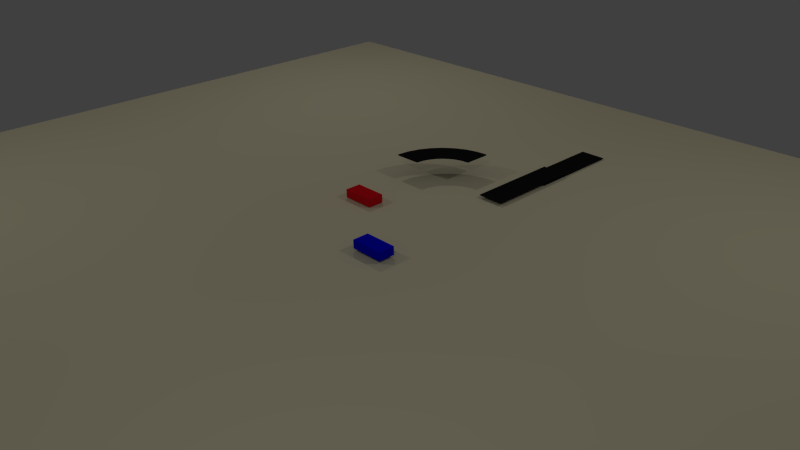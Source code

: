 # Source: SlotCar.blend  (saved by Blender 2.76.0; exported with 4.5.12 LTS)
import bpy
from mathutils import Matrix  # noqa: F401  (used for matrix-valued properties, if any)

bpy.ops.wm.read_factory_settings(use_empty=True)
scene = bpy.context.scene
scene.name = 'Scene'

# ---- collections
col_collection_1 = bpy.data.collections.new('Collection 1'); scene.collection.children.link(col_collection_1)

# ---- materials (node trees are filled in below, after node groups)
mat_track_material = bpy.data.materials.new('Track Material')
mat_track_material.alpha_threshold = 0.0
mat_track_material.use_transparent_shadow = False
mat_track_material.diffuse_color = (0.01109, 0.01109, 0.01109, 1.0)
mat_track_material.roughness = 0.5
mat_bluecar = bpy.data.materials.new('BlueCar')
mat_bluecar.alpha_threshold = 0.0
mat_bluecar.use_transparent_shadow = False
mat_bluecar.diffuse_color = (0.0, 0.001127, 0.8, 1.0)
mat_bluecar.specular_color = (0.006148, 0.01063, 1.0)
mat_bluecar.roughness = 0.5
mat_redcar = bpy.data.materials.new('RedCar')
mat_redcar.alpha_threshold = 0.0
mat_redcar.use_transparent_shadow = False
mat_redcar.diffuse_color = (0.8, 0.007607, 0.0152, 1.0)
mat_redcar.specular_color = (1.0, 0.0, 0.01825)
mat_redcar.roughness = 0.5
mat_material = bpy.data.materials.new('Material')
mat_material.alpha_threshold = 0.0
mat_material.use_transparent_shadow = False
mat_material.diffuse_color = (0.8, 0.7367, 0.5128, 1.0)
mat_material.specular_color = (1.0, 0.7159, 0.578)
mat_material.roughness = 0.5
mat_material.line_color = (0.0, 0.0, 0.0, 1.0)

# ---- material node trees

# ---- world
world_world = bpy.data.worlds.new('World'); scene.world = world_world
world_world.color = (0.05088, 0.05088, 0.05088)
world_world.use_sun_shadow = False
world_world.sun_shadow_jitter_overblur = 0.0
world_world.cycles.sampling_method = 'MANUAL'
world_world.cycles.sample_map_resolution = 256

# ---- cameras
cam_camera = bpy.data.cameras.new('Camera')
cam_camera.clip_end = 100.0
cam_camera.lens = 35.0
cam_camera.sensor_width = 32.0
cam_camera.sensor_height = 18.0
cam_camera.ortho_scale = 7.314
cam_camera.dof.focus_distance = 0.0
cam_camera.dof.aperture_fstop = 128.0

# ---- lights
light_lamp_003 = bpy.data.lights.new('Lamp.003', 'POINT')
light_lamp_003.transmission_factor = 0.0
light_lamp_003.cutoff_distance = 30.0
light_lamp_003.energy = 100.0
light_lamp_003.shadow_buffer_clip_start = 1.001
light_lamp_003.shadow_soft_size = 0.1
light_lamp_003.shadow_maximum_resolution = 0.006
light_lamp_003.use_absolute_resolution = True
light_lamp_003.cycles.use_multiple_importance_sampling = False
light_lamp_002 = bpy.data.lights.new('Lamp.002', 'POINT')
light_lamp_002.transmission_factor = 0.0
light_lamp_002.cutoff_distance = 30.0
light_lamp_002.energy = 100.0
light_lamp_002.shadow_buffer_clip_start = 1.001
light_lamp_002.shadow_soft_size = 0.1
light_lamp_002.shadow_maximum_resolution = 0.006
light_lamp_002.use_absolute_resolution = True
light_lamp_002.cycles.use_multiple_importance_sampling = False
light_lamp_001 = bpy.data.lights.new('Lamp.001', 'POINT')
light_lamp_001.transmission_factor = 0.0
light_lamp_001.cutoff_distance = 30.0
light_lamp_001.energy = 100.0
light_lamp_001.shadow_buffer_clip_start = 1.001
light_lamp_001.shadow_soft_size = 0.1
light_lamp_001.shadow_maximum_resolution = 0.006
light_lamp_001.use_absolute_resolution = True
light_lamp_001.cycles.use_multiple_importance_sampling = False
light_lamp = bpy.data.lights.new('Lamp', 'POINT')
light_lamp.transmission_factor = 0.0
light_lamp.cutoff_distance = 30.0
light_lamp.energy = 100.0
light_lamp.shadow_buffer_clip_start = 1.001
light_lamp.shadow_soft_size = 0.1
light_lamp.shadow_maximum_resolution = 0.006
light_lamp.use_absolute_resolution = True
light_lamp.cycles.use_multiple_importance_sampling = False

# ---- meshes
me_circle_002 = bpy.data.meshes.new('Circle.002')
me_circle_002.from_pydata([(0.0, 1.0, 0.0), (-0.1951, 0.9808, 0.0), (-0.3827, 0.9239, 0.0), (-0.5556, 0.8315, 0.0), (-0.7071, 0.7071, 0.0), (-0.8315, 0.5556, 0.0), (-0.9239, 0.3827, 0.0), (-0.9808, 0.1951, 0.0), (-1.0, 7.55e-08, 0.0), (0.0, 1.769, 0.0), (-0.3452, 1.735, 0.0), (-0.6771, 1.635, 0.0), (-0.9829, 1.471, 0.0), (-1.251, 1.251, 0.0), (-1.471, 0.9829, 0.0), (-1.635, 0.6771, 0.0), (-1.735, 0.3452, 0.0), (-1.769, 1.336e-07, 0.0), (0.0, 1.0, 0.01), (-0.1951, 0.9808, 0.01), (-0.3827, 0.9239, 0.01), (-0.5556, 0.8315, 0.01), (-0.7071, 0.7071, 0.01), (-0.8315, 0.5556, 0.01), (-0.9239, 0.3827, 0.01), (-0.9808, 0.1951, 0.01), (-1.0, 7.55e-08, 0.01), (0.0, 1.769, 0.01), (-0.3452, 1.735, 0.01), (-0.6771, 1.635, 0.01), (-0.9829, 1.471, 0.01), (-1.251, 1.251, 0.01), (-1.471, 0.9829, 0.01), (-1.635, 0.6771, 0.01), (-1.735, 0.3452, 0.01), (-1.769, 1.336e-07, 0.01)], [], [(12, 13, 31, 30), (4, 5, 23, 22), (13, 14, 32, 31), (5, 6, 24, 23), (14, 15, 33, 32), (6, 7, 25, 24), (15, 16, 34, 33), (7, 8, 26, 25), (0, 1, 19, 18), (16, 17, 35, 34), (9, 10, 28, 27), (1, 2, 20, 19), (9, 0, 18, 27), (10, 11, 29, 28), (2, 3, 21, 20), (17, 8, 26, 35), (11, 12, 30, 29), (3, 4, 22, 21), (18, 19, 20, 21, 22, 23, 24, 25, 26, 35, 34, 33, 32, 31, 30, 29, 28, 27), (0, 9, 10, 11, 12, 13, 14, 15, 16, 17, 8, 7, 6, 5, 4, 3, 2, 1)])
me_circle_002.materials.append(mat_track_material)
me_circle_002.use_remesh_preserve_volume = False
me_circle_002.use_remesh_preserve_attributes = False
me_circle_002.use_mirror_vertex_groups = False
me_circle_002.update()
me_cube_007 = bpy.data.meshes.new('Cube.007')
me_cube_007.from_pydata([(-1.0, -1.0, -1.0), (-1.0, -1.0, 1.0), (-1.0, 1.0, -1.0), (-1.0, 1.0, 1.0), (1.0, -1.0, -1.0), (1.0, -1.0, 1.0), (1.0, 1.0, -1.0), (1.0, 1.0, 1.0)], [], [(1, 3, 2, 0), (3, 7, 6, 2), (7, 5, 4, 6), (5, 1, 0, 4), (0, 2, 6, 4), (5, 7, 3, 1)])
me_cube_007.materials.append(mat_track_material)
me_cube_007.use_remesh_preserve_volume = False
me_cube_007.use_remesh_preserve_attributes = False
me_cube_007.use_mirror_vertex_groups = False
me_cube_007.update()
me_cube_006 = bpy.data.meshes.new('Cube.006')
me_cube_006.from_pydata([(-1.0, -1.0, -1.0), (-1.0, -1.0, 1.0), (-1.0, 1.0, -1.0), (-1.0, 1.0, 1.0), (1.0, -1.0, -1.0), (1.0, -1.0, 1.0), (1.0, 1.0, -1.0), (1.0, 1.0, 1.0)], [], [(1, 3, 2, 0), (3, 7, 6, 2), (7, 5, 4, 6), (5, 1, 0, 4), (0, 2, 6, 4), (5, 7, 3, 1)])
me_cube_006.materials.append(mat_track_material)
me_cube_006.use_remesh_preserve_volume = False
me_cube_006.use_remesh_preserve_attributes = False
me_cube_006.use_mirror_vertex_groups = False
me_cube_006.update()
me_cube_002 = bpy.data.meshes.new('Cube.002')
me_cube_002.from_pydata([(-1.0, -1.0, -1.0), (-1.0, -1.0, 1.0), (-1.0, 1.0, -1.0), (-1.0, 1.0, 1.0), (1.0, -1.0, -1.0), (1.0, -1.0, 1.0), (1.0, 1.0, -1.0), (1.0, 1.0, 1.0)], [], [(1, 3, 2, 0), (3, 7, 6, 2), (7, 5, 4, 6), (5, 1, 0, 4), (0, 2, 6, 4), (5, 7, 3, 1)])
me_cube_002.materials.append(mat_bluecar)
me_cube_002.use_remesh_preserve_volume = False
me_cube_002.use_remesh_preserve_attributes = False
me_cube_002.use_mirror_vertex_groups = False
me_cube_002.update()
me_cube_001 = bpy.data.meshes.new('Cube.001')
me_cube_001.from_pydata([(-1.0, -1.0, -1.0), (-1.0, -1.0, 1.0), (-1.0, 1.0, -1.0), (-1.0, 1.0, 1.0), (1.0, -1.0, -1.0), (1.0, -1.0, 1.0), (1.0, 1.0, -1.0), (1.0, 1.0, 1.0)], [], [(1, 3, 2, 0), (3, 7, 6, 2), (7, 5, 4, 6), (5, 1, 0, 4), (0, 2, 6, 4), (5, 7, 3, 1)])
me_cube_001.materials.append(mat_redcar)
me_cube_001.use_remesh_preserve_volume = False
me_cube_001.use_remesh_preserve_attributes = False
me_cube_001.use_mirror_vertex_groups = False
me_cube_001.update()
me_cube = bpy.data.meshes.new('Cube')
me_cube.from_pydata([(7.0, 7.0, -0.1), (7.0, -7.0, -0.1), (-8.0, -7.0, -0.1), (-8.0, 7.0, -0.1), (7.0, 7.0, 0.0), (7.0, -7.0, 0.0), (-8.0, -7.0, 0.0), (-8.0, 7.0, 0.0)], [], [(0, 1, 2, 3), (4, 7, 6, 5), (0, 4, 5, 1), (1, 5, 6, 2), (2, 6, 7, 3), (4, 0, 3, 7)])
me_cube.materials.append(mat_material)
me_cube.use_remesh_preserve_volume = False
me_cube.use_remesh_preserve_attributes = False
me_cube.use_mirror_vertex_groups = False
me_cube.update()

# ---- objects
ob_lamp_003 = bpy.data.objects.new('Lamp.003', light_lamp_003)
ob_lamp_002 = bpy.data.objects.new('Lamp.002', light_lamp_002)
ob_lamp_001 = bpy.data.objects.new('Lamp.001', light_lamp_001)
ob_curve1 = bpy.data.objects.new('Curve1', me_circle_002)
ob_track2 = bpy.data.objects.new('Track2', me_cube_007)
ob_track1 = bpy.data.objects.new('Track1', me_cube_006)
ob_car2 = bpy.data.objects.new('Car2', me_cube_002)
ob_car1 = bpy.data.objects.new('Car1', me_cube_001)
ob_floor = bpy.data.objects.new('Floor', me_cube)
ob_lamp = bpy.data.objects.new('Lamp', light_lamp)
ob_camera = bpy.data.objects.new('Camera', cam_camera)

# ---- transforms, parenting, visibility, modifiers, constraints
ob_lamp_003.location = (4.478, 4.455, 5.904)
ob_lamp_003.rotation_euler = (0.6503, 0.05522, 1.866)
ob_lamp_003.lock_rotations_4d = False
ob_lamp_003.empty_display_type = 'ARROWS'
ob_lamp_003.color = (0.0, 0.0, 0.0, 0.0)
ob_lamp_003.lineart.crease_threshold = 0.0
ob_lamp_002.location = (-5.435, 4.455, 5.904)
ob_lamp_002.rotation_euler = (0.6503, 0.05522, 1.866)
ob_lamp_002.lock_rotations_4d = False
ob_lamp_002.empty_display_type = 'ARROWS'
ob_lamp_002.color = (0.0, 0.0, 0.0, 0.0)
ob_lamp_002.lineart.crease_threshold = 0.0
ob_lamp_001.location = (-5.468, -4.52, 5.904)
ob_lamp_001.rotation_euler = (0.6503, 0.05522, 1.866)
ob_lamp_001.lock_rotations_4d = False
ob_lamp_001.empty_display_type = 'ARROWS'
ob_lamp_001.color = (0.0, 0.0, 0.0, 0.0)
ob_lamp_001.lineart.crease_threshold = 0.0
ob_curve1.location = (-0.7104, 2.0, 0.3207)
ob_curve1.scale = (0.5395, 0.5395, 1.66)
ob_curve1.lineart.crease_threshold = 0.0
ob_track2.location = (0.0, 4.0, 0.02)
ob_track2.rotation_euler = (0.0, 0.0, 1.571)
ob_track2.scale = (0.75, 0.2, 0.005)
ob_track2.lineart.crease_threshold = 0.0
ob_track1.location = (0.0, 3.0, 0.05)
ob_track1.rotation_euler = (0.0, 0.0, 1.571)
ob_track1.scale = (0.75, 0.2, 0.005)
ob_track1.lineart.crease_threshold = 0.0
ob_car2.location = (0.0, 0.0, 0.1)
ob_car2.scale = (0.25, 0.125, 0.0625)
ob_car2.lineart.crease_threshold = 0.0
ob_car1.location = (-1.322, 1.0, 0.07378)
ob_car1.scale = (0.25, 0.125, 0.0625)
ob_car1.lineart.crease_threshold = 0.0
ob_floor.location = (0.0, 0.0, 0.0)
ob_floor.lock_rotations_4d = False
ob_floor.empty_display_type = 'ARROWS'
ob_floor.lineart.crease_threshold = 0.0
ob_lamp.location = (4.076, -4.453, 5.904)
ob_lamp.rotation_euler = (0.6503, 0.05522, 1.866)
ob_lamp.lock_rotations_4d = False
ob_lamp.empty_display_type = 'ARROWS'
ob_lamp.color = (0.0, 0.0, 0.0, 0.0)
ob_lamp.lineart.crease_threshold = 0.0
ob_camera.location = (7.481, -6.508, 5.344)
ob_camera.rotation_euler = (1.109, 0.01082, 0.8149)
ob_camera.lock_rotations_4d = False
ob_camera.empty_display_type = 'ARROWS'
ob_camera.color = (0.0, 0.0, 0.0, 0.0)
ob_camera.display_type = 'WIRE'
ob_camera.lineart.crease_threshold = 0.0

# ---- collection membership
col_collection_1.objects.link(ob_lamp_003)
col_collection_1.objects.link(ob_lamp_002)
col_collection_1.objects.link(ob_lamp_001)
col_collection_1.objects.link(ob_curve1)
col_collection_1.objects.link(ob_track2)
col_collection_1.objects.link(ob_track1)
col_collection_1.objects.link(ob_car2)
col_collection_1.objects.link(ob_car1)
col_collection_1.objects.link(ob_floor)
col_collection_1.objects.link(ob_lamp)
col_collection_1.objects.link(ob_camera)

# ---- scene / render settings (as saved in the file)
scene.camera = ob_camera
scene.frame_start = 1; scene.frame_end = 250; scene.frame_set(1)
scene.render.engine = 'BLENDER_EEVEE_NEXT'
scene.render.resolution_percentage = 50
scene.render.dither_intensity = 0.0
scene.cycles.use_denoising = False
scene.cycles.samples = 10
scene.cycles.sampling_pattern = 'TABULATED_SOBOL'
scene.cycles.light_sampling_threshold = 0.0
scene.cycles.use_adaptive_sampling = False
scene.cycles.use_light_tree = False
scene.cycles.blur_glossy = 0.0
scene.cycles.pixel_filter_type = 'GAUSSIAN'
scene.cycles.sample_clamp_indirect = 0.0
scene.view_settings.view_transform = 'Standard'
bpy.context.view_layer.update()
